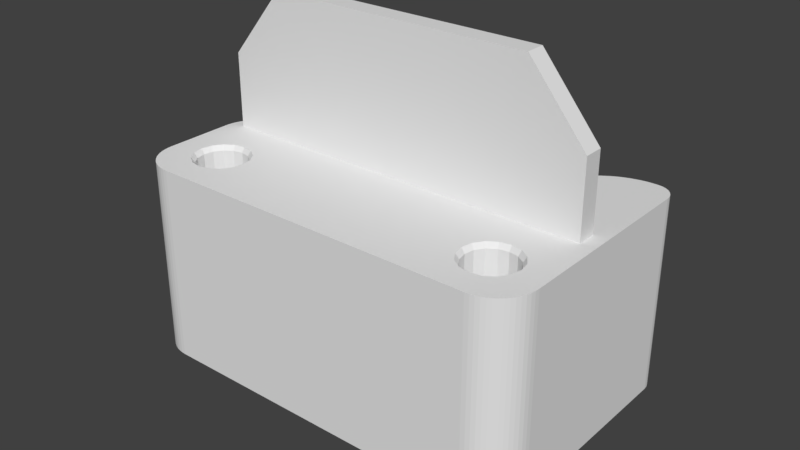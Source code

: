 # Source: FauxStepper.blend  (saved by Blender 2.92.15; exported with 4.5.12 LTS)
import bpy
from mathutils import Matrix  # noqa: F401  (used for matrix-valued properties, if any)

bpy.ops.wm.read_factory_settings(use_empty=True)
scene = bpy.context.scene
scene.name = 'Scene'

# ---- collections
col_collection_1 = bpy.data.collections.new('Collection 1'); scene.collection.children.link(col_collection_1)
col_additions = bpy.data.collections.new('Additions'); scene.collection.children.link(col_additions)
col_additions.hide_render = True
col_subtractions = bpy.data.collections.new('Subtractions'); scene.collection.children.link(col_subtractions)
col_subtractions.hide_render = True
col_inserttestprint = bpy.data.collections.new('InsertTestPrint'); scene.collection.children.link(col_inserttestprint)
col_inserttestprint.hide_render = True

# ---- materials (node trees are filled in below, after node groups)
mat_add = bpy.data.materials.new('Add')
mat_add.use_transparent_shadow = False
mat_add.diffuse_color = (0.8, 0.72, 0.0, 1.0)
mat_subtract = bpy.data.materials.new('Subtract')
mat_subtract.alpha_threshold = 0.0
mat_subtract.use_transparent_shadow = False
mat_subtract.diffuse_color = (0.0, 0.0006193, 0.8, 1.0)
mat_subtract.roughness = 0.5

# ---- material node trees
mat_add.use_nodes = True; mat_add.node_tree.nodes.clear()
_N = mat_add.node_tree.nodes; _L = mat_add.node_tree.links
n0 = _N.new('ShaderNodeBsdfPrincipled'); n0.name = 'Principled BSDF'; n0.location = (10, 300)
n0.distribution = 'GGX'
n0.subsurface_method = 'BURLEY'
n0.inputs[0].default_value = (0.8, 0.72, 0.0, 1.0)
n0.inputs[3].default_value = 1.45
n0.inputs[27].default_value = (0.0, 0.0, 0.0, 1.0)
n0.inputs[28].default_value = 1.0
n1 = _N.new('ShaderNodeOutputMaterial'); n1.name = 'Material Output'; n1.location = (300, 300)
_L.new(n0.outputs[0], n1.inputs[0])
n1.is_active_output = True

# ---- world
world_world = bpy.data.worlds.new('World'); scene.world = world_world
world_world.color = (0.05088, 0.05088, 0.05088)
world_world.use_sun_shadow = False
world_world.sun_shadow_jitter_overblur = 0.0
world_world.cycles.sampling_method = 'MANUAL'

# ---- meshes
me_dummy_stepper = bpy.data.meshes.new('Dummy Stepper')
me_dummy_stepper.from_pydata([(19.0, 5.0, 14.0), (21.0, 3.0, 14.0), (21.0, -17.0, 14.0), (17.0, -21.0, 14.0), (-21.0, -17.0, 14.0), (-20.97, -17.45, 14.0), (-20.9, -17.89, 14.0), (-20.78, -18.32, 14.0), (-20.6, -18.74, 14.0), (-20.39, -19.13, 14.0), (-20.13, -19.49, 14.0), (-19.83, -19.83, 14.0), (-19.49, -20.13, 14.0), (-19.13, -20.39, 14.0), (-18.74, -20.6, 14.0), (-18.32, -20.78, 14.0), (-17.89, -20.9, 14.0), (-17.45, -20.97, 14.0), (-17.0, -21.0, 14.0), (-17.0, -6.0, 14.0), (-21.0, -10.0, 14.0), (19.45, 4.95, 14.0), (19.87, 4.802, 14.0), (20.25, 4.564, 14.0), (20.56, 4.247, 14.0), (20.8, 3.868, 14.0), (20.95, 3.445, 14.0), (20.97, -17.45, 14.0), (20.9, -17.89, 14.0), (20.78, -18.32, 14.0), (20.6, -18.74, 14.0), (20.39, -19.13, 14.0), (20.13, -19.49, 14.0), (19.83, -19.83, 14.0), (19.49, -20.13, 14.0), (19.13, -20.39, 14.0), (18.74, -20.6, 14.0), (18.32, -20.78, 14.0), (17.89, -20.9, 14.0), (17.45, -20.97, 14.0), (-20.97, -9.552, 14.0), (-20.9, -9.11, 14.0), (-20.78, -8.679, 14.0), (-20.6, -8.264, 14.0), (-20.39, -7.872, 14.0), (-20.13, -7.506, 14.0), (-19.83, -7.172, 14.0), (-19.49, -6.873, 14.0), (-19.13, -6.613, 14.0), (-18.74, -6.396, 14.0), (-18.32, -6.224, 14.0), (-17.89, -6.1, 14.0), (-17.45, -6.025, 14.0), (19.0, 5.0, 34.0), (20.8, 3.868, 34.0), (20.56, 4.247, 34.0), (20.25, 4.564, 34.0), (19.87, 4.802, 34.0), (19.45, 4.95, 34.0), (21.0, 3.0, 34.0), (20.95, 3.445, 34.0), (-17.0, -6.0, 34.0), (-20.97, -9.552, 34.0), (-21.0, -10.0, 34.0), (-18.74, -6.396, 34.0), (-19.13, -6.613, 34.0), (-19.49, -6.873, 34.0), (-19.83, -7.172, 34.0), (-20.13, -7.506, 34.0), (-20.39, -7.872, 34.0), (-20.6, -8.264, 34.0), (-20.78, -8.679, 34.0), (-20.9, -9.11, 34.0), (-18.32, -6.224, 34.0), (-17.89, -6.1, 34.0), (-17.45, -6.025, 34.0), (-21.0, -17.0, 34.0), (20.97, -17.45, 34.0), (21.0, -17.0, 34.0), (18.74, -20.6, 34.0), (19.13, -20.39, 34.0), (19.49, -20.13, 34.0), (19.83, -19.83, 34.0), (20.13, -19.49, 34.0), (20.39, -19.13, 34.0), (20.6, -18.74, 34.0), (20.78, -18.32, 34.0), (20.9, -17.89, 34.0), (18.32, -20.78, 34.0), (17.0, -21.0, 34.0), (17.89, -20.9, 34.0), (17.45, -20.97, 34.0), (-17.45, -20.97, 34.0), (-17.0, -21.0, 34.0), (-20.6, -18.74, 34.0), (-20.39, -19.13, 34.0), (-20.13, -19.49, 34.0), (-19.83, -19.83, 34.0), (-19.49, -20.13, 34.0), (-19.13, -20.39, 34.0), (-18.74, -20.6, 34.0), (-18.32, -20.78, 34.0), (-17.89, -20.9, 34.0), (-20.78, -18.32, 34.0), (-20.9, -17.89, 34.0), (-20.97, -17.45, 34.0), (18.38, 5.0, 34.0), (14.72, 3.885, 34.0), (17.81, 4.962, 34.0), (17.16, 4.851, 34.0), (16.48, 4.673, 34.0), (15.82, 4.443, 34.0), (15.22, 4.174, 34.0), (1.66, -4.885, 34.0), (-2.0, -6.0, 34.0), (1.163, -5.174, 34.0), (0.5623, -5.443, 34.0), (-0.09944, -5.673, 34.0), (-0.7775, -5.851, 34.0), (-1.426, -5.962, 34.0), (14.72, 3.885, 14.0), (18.38, 5.0, 14.0), (15.22, 4.174, 14.0), (15.82, 4.443, 14.0), (16.48, 4.673, 14.0), (17.16, 4.851, 14.0), (17.81, 4.962, 14.0), (-2.0, -6.0, 14.0), (1.66, -4.885, 14.0), (-1.426, -5.962, 14.0), (-0.7775, -5.851, 14.0), (-0.09944, -5.673, 14.0), (0.5623, -5.443, 14.0), (1.163, -5.174, 14.0)], [], [(14, 15, 101, 100), (10, 11, 97, 96), (100, 99, 13, 14), (68, 45, 44, 69), (57, 56, 23, 22), (72, 41, 40, 62), (11, 12, 98, 97), (55, 54, 25, 24), (37, 88, 90, 38), (65, 48, 47, 66), (83, 82, 33, 32), (55, 24, 23, 56), (70, 43, 42, 71), (1, 26, 60, 59), (31, 30, 85, 84), (40, 20, 63, 62), (27, 77, 87, 28), (83, 32, 31, 84), (7, 8, 94, 103), (61, 19, 52, 75), (12, 13, 99, 98), (93, 18, 3, 89), (28, 87, 86, 29), (68, 67, 46, 45), (35, 34, 81, 80), (54, 60, 26, 25), (65, 64, 49, 48), (37, 36, 79, 88), (91, 89, 3, 39), (4, 76, 63, 20), (77, 27, 2, 78), (7, 103, 104, 6), (44, 43, 70, 69), (81, 34, 33, 82), (90, 91, 39, 38), (51, 50, 73, 74), (58, 57, 22, 21), (30, 29, 86, 85), (105, 76, 4, 5), (18, 93, 92, 17), (73, 50, 49, 64), (78, 2, 1, 59), (66, 47, 46, 67), (9, 10, 96, 95), (16, 17, 92, 102), (51, 74, 75, 52), (42, 41, 72, 71), (5, 6, 104, 105), (80, 79, 36, 35), (101, 15, 16, 102), (94, 8, 9, 95), (19, 61, 114, 127), (0, 21, 22, 23, 24, 25, 26, 1, 2, 27, 28, 29, 30, 31, 32, 33, 34, 35, 36, 37, 38, 39, 3, 18, 17, 16, 15, 14, 13, 12, 11, 10, 9, 8, 7, 6, 5, 4, 20, 40, 41, 42, 43, 44, 45, 46, 47, 48, 49, 50, 51, 52, 19, 127, 129, 130, 131, 132, 133, 128, 120, 122, 123, 124, 125, 126, 121), (58, 21, 0, 53), (121, 106, 53, 0), (76, 105, 104, 103, 94, 95, 96, 97, 98, 99, 100, 101, 102, 92, 93, 89, 91, 90, 88, 79, 80, 81, 82, 83, 84, 85, 86, 87, 77, 78, 59, 60, 54, 55, 56, 57, 58, 53, 106, 108, 109, 110, 111, 112, 107, 113, 115, 116, 117, 118, 119, 114, 61, 75, 74, 73, 64, 65, 66, 67, 68, 69, 70, 71, 72, 62, 63), (127, 114, 119, 129), (129, 119, 118, 130), (130, 118, 117, 131), (131, 117, 116, 132), (132, 116, 115, 133), (133, 115, 113, 128), (106, 121, 126, 108), (108, 126, 125, 109), (109, 125, 124, 110), (110, 124, 123, 111), (111, 123, 122, 112), (112, 122, 120, 107), (120, 128, 113, 107)])
me_dummy_stepper.use_remesh_preserve_volume = False
me_dummy_stepper.use_remesh_preserve_attributes = False
me_dummy_stepper.use_mirror_vertex_groups = False
me_dummy_stepper.update()
me_cylinder_000 = bpy.data.meshes.new('Cylinder.000')
me_cylinder_000.from_pydata([(0.0, 4.6, -2.428), (0.0, 4.6, 4.0), (-0.8974, 4.512, -3.126), (-0.8974, 4.512, 4.0), (-1.76, 4.25, -3.884), (-1.76, 4.25, 4.0), (-2.556, 3.825, -4.671), (-2.556, 3.825, 4.0), (-3.253, 3.253, -5.459), (-3.253, 3.253, 4.0), (-3.825, 2.556, -6.216), (-3.825, 3.253, 4.0), (-4.25, 1.76, -6.914), (-4.25, 1.76, 4.0), (-4.512, 0.8974, -7.526), (-4.512, 0.8974, 4.0), (-4.6, 3.473e-07, -8.028), (-4.6, 2.384e-07, 4.0), (-4.512, -0.8974, -8.401), (-4.512, -0.8974, 4.0), (-4.25, -1.76, -8.631), (-4.25, -1.76, 4.0), (-3.825, -2.556, -8.708), (-3.825, -2.556, 4.0), (-3.253, -3.253, -8.708), (-3.253, -3.253, 4.0), (-2.556, -3.825, -8.631), (-2.556, -3.825, 4.0), (-1.76, -4.25, -8.401), (-1.76, -4.25, 4.0), (-0.8974, -4.512, -8.028), (-0.8974, -4.512, 4.0), (1.499e-06, -4.6, -7.526), (1.431e-06, -4.6, 4.0), (0.8974, -4.512, -6.914), (0.8974, -4.512, 4.0), (1.76, -4.25, -6.216), (1.76, -4.25, 4.0), (2.556, -3.825, -5.459), (3.253, -3.825, 4.0), (3.253, -3.253, -4.671), (3.253, -3.253, 4.0), (3.825, -2.556, -3.884), (3.825, -2.556, 4.0), (4.25, -1.76, -3.126), (4.25, -1.76, 4.0), (4.512, -0.8974, -2.428), (4.512, -0.8974, 4.0), (4.6, 4.442e-06, -1.816), (4.6, 4.53e-06, 4.0), (4.512, 0.8974, -1.314), (4.512, 0.8974, 4.0), (4.25, 1.76, -0.9412), (4.25, 1.76, 4.0), (3.825, 2.556, -0.7389), (3.825, 2.556, 4.0), (3.253, 3.253, -0.7389), (3.253, 3.253, 4.0), (2.556, 3.825, -0.9412), (2.556, 3.825, 4.0), (1.76, 4.25, -1.314), (1.76, 4.25, 4.0), (0.8974, 4.512, -1.816), (0.8974, 4.512, 4.0)], [], [(0, 2, 3, 1), (2, 4, 5, 3), (4, 6, 7, 5), (6, 8, 9, 7), (8, 10, 11), (10, 12, 13), (12, 14, 15, 13), (14, 16, 17, 15), (16, 18, 19, 17), (18, 20, 21, 19), (20, 22, 23, 21), (22, 24, 25, 23), (24, 26, 27, 25), (26, 28, 29, 27), (28, 30, 31, 29), (30, 32, 33, 31), (32, 34, 35, 33), (34, 36, 37, 35), (37, 36, 38), (39, 38, 40), (40, 42, 43, 41), (42, 44, 45, 43), (44, 46, 47, 45), (46, 48, 49, 47), (48, 50, 51, 49), (50, 52, 53, 51), (52, 54, 55, 53), (54, 56, 57, 55), (56, 58, 59, 57), (58, 60, 61, 59), (3, 5, 7, 9, 11, 13, 15, 17, 19, 21, 23, 25, 27, 29, 31, 33, 35, 37, 39, 41, 43, 45, 47, 49, 51, 53, 55, 57, 59, 61, 63, 1), (60, 62, 63, 61), (62, 0, 1, 63), (30, 16, 14, 32), (12, 34, 32, 14), (40, 6, 4, 42), (0, 46, 44, 2), (18, 22, 20), (22, 30, 24), (26, 24, 28), (36, 10, 8, 38), (50, 58, 52), (54, 58, 56), (58, 50, 60), (4, 2, 44, 42), (16, 22, 18), (24, 30, 28), (46, 0, 62, 48), (48, 62, 50), (54, 52, 58), (34, 12, 10, 36), (16, 30, 22), (50, 62, 60), (38, 8, 6, 40), (37, 38, 39), (39, 40, 41), (8, 11, 9), (10, 13, 11)])
me_cylinder_000.materials.append(mat_add)
me_cylinder_000.use_remesh_preserve_volume = False
me_cylinder_000.use_remesh_preserve_attributes = False
me_cylinder_000.use_mirror_vertex_groups = False
me_cylinder_000.update()
me_cylinder_004 = bpy.data.meshes.new('Cylinder.004')
me_cylinder_004.from_pydata([(0.0, 4.6, -2.428), (0.0, 4.6, 4.0), (0.8974, 4.512, -3.126), (0.8974, 4.512, 4.0), (1.76, 4.25, -3.884), (1.76, 4.25, 4.0), (2.556, 3.825, -4.671), (2.556, 3.825, 4.0), (3.253, 3.253, -5.459), (3.253, 3.253, 4.0), (3.825, 2.556, -6.216), (3.825, 3.253, 4.0), (4.25, 1.76, -6.914), (4.25, 1.76, 4.0), (4.512, 0.8974, -7.526), (4.512, 0.8974, 4.0), (4.6, 3.473e-07, -8.028), (4.6, 2.384e-07, 4.0), (4.512, -0.8974, -8.401), (4.512, -0.8974, 4.0), (4.25, -1.76, -8.631), (4.25, -1.76, 4.0), (3.825, -2.556, -8.708), (3.825, -2.556, 4.0), (3.253, -3.253, -8.708), (3.253, -3.253, 4.0), (2.556, -3.825, -8.631), (2.556, -3.825, 4.0), (1.76, -4.25, -8.401), (1.76, -4.25, 4.0), (0.8974, -4.512, -8.028), (0.8974, -4.512, 4.0), (-1.499e-06, -4.6, -7.526), (-1.431e-06, -4.6, 4.0), (-0.8974, -4.512, -6.914), (-0.8974, -4.512, 4.0), (-1.76, -4.25, -6.216), (-1.76, -4.25, 4.0), (-2.556, -3.825, -5.459), (-3.253, -3.825, 4.0), (-3.253, -3.253, -4.671), (-3.253, -3.253, 4.0), (-3.825, -2.556, -3.884), (-3.825, -2.556, 4.0), (-4.25, -1.76, -3.126), (-4.25, -1.76, 4.0), (-4.512, -0.8974, -2.428), (-4.512, -0.8974, 4.0), (-4.6, 4.442e-06, -1.816), (-4.6, 4.53e-06, 4.0), (-4.512, 0.8974, -1.314), (-4.512, 0.8974, 4.0), (-4.25, 1.76, -0.9412), (-4.25, 1.76, 4.0), (-3.825, 2.556, -0.7389), (-3.825, 2.556, 4.0), (-3.253, 3.253, -0.7389), (-3.253, 3.253, 4.0), (-2.556, 3.825, -0.9412), (-2.556, 3.825, 4.0), (-1.76, 4.25, -1.314), (-1.76, 4.25, 4.0), (-0.8974, 4.512, -1.816), (-0.8974, 4.512, 4.0)], [], [(0, 1, 3, 2), (2, 3, 5, 4), (4, 5, 7, 6), (6, 7, 9, 8), (8, 11, 10), (10, 13, 12), (12, 13, 15, 14), (14, 15, 17, 16), (16, 17, 19, 18), (18, 19, 21, 20), (20, 21, 23, 22), (22, 23, 25, 24), (24, 25, 27, 26), (26, 27, 29, 28), (28, 29, 31, 30), (30, 31, 33, 32), (32, 33, 35, 34), (34, 35, 37, 36), (37, 38, 36), (39, 40, 38), (40, 41, 43, 42), (42, 43, 45, 44), (44, 45, 47, 46), (46, 47, 49, 48), (48, 49, 51, 50), (50, 51, 53, 52), (52, 53, 55, 54), (54, 55, 57, 56), (56, 57, 59, 58), (58, 59, 61, 60), (3, 1, 63, 61, 59, 57, 55, 53, 51, 49, 47, 45, 43, 41, 39, 37, 35, 33, 31, 29, 27, 25, 23, 21, 19, 17, 15, 13, 11, 9, 7, 5), (60, 61, 63, 62), (62, 63, 1, 0), (30, 32, 14, 16), (12, 14, 32, 34), (40, 42, 4, 6), (0, 2, 44, 46), (18, 20, 22), (22, 24, 30), (26, 28, 24), (36, 38, 8, 10), (50, 52, 58), (54, 56, 58), (58, 60, 50), (4, 42, 44, 2), (16, 18, 22), (24, 28, 30), (46, 48, 62, 0), (48, 50, 62), (54, 58, 52), (34, 36, 10, 12), (16, 22, 30), (50, 60, 62), (38, 40, 6, 8), (37, 39, 38), (39, 41, 40), (8, 9, 11), (10, 11, 13)])
me_cylinder_004.materials.append(mat_add)
me_cylinder_004.use_remesh_preserve_volume = False
me_cylinder_004.use_remesh_preserve_attributes = False
me_cylinder_004.use_mirror_vertex_groups = False
me_cylinder_004.update()
me_cube_002 = bpy.data.meshes.new('Cube.002')
me_cube_002.from_pydata([(-19.55, 0.0, -7.575), (-19.55, 2.6, -7.575), (19.55, 0.0, -7.575), (19.55, 2.6, -7.575), (-13.67, 0.0, 7.375), (-19.55, 0.0, 0.2493), (-19.55, 2.6, 0.2493), (-13.67, 2.6, 7.375), (19.55, 0.0, 0.2493), (13.67, 0.0, 7.375), (13.67, 2.6, 7.375), (19.55, 2.6, 0.2493)], [], [(10, 7, 4, 9), (3, 11, 8, 2), (0, 5, 6, 1), (1, 6, 7, 10, 11, 3), (4, 7, 6, 5), (10, 9, 8, 11), (2, 8, 9, 4, 5, 0), (1, 3, 2, 0)])
me_cube_002.materials.append(mat_add)
me_cube_002.use_remesh_preserve_volume = False
me_cube_002.use_remesh_preserve_attributes = False
me_cube_002.use_mirror_vertex_groups = False
me_cube_002.update()
me_cylinder_001 = bpy.data.meshes.new('Cylinder.001')
me_cylinder_001.from_pydata([(0.0, 1.5, -10.0), (0.0, 1.5, 10.0), (1.299, 0.75, -10.0), (1.299, 0.75, 10.0), (1.299, -0.75, -10.0), (1.299, -0.75, 10.0), (-1.311e-07, -1.5, -10.0), (-1.311e-07, -1.5, 10.0), (-1.299, -0.75, -10.0), (-1.299, -0.75, 10.0), (-1.299, 0.75, -10.0), (-1.299, 0.75, 10.0)], [], [(0, 1, 3, 2), (2, 3, 5, 4), (4, 5, 7, 6), (6, 7, 9, 8), (3, 1, 11, 9, 7, 5), (8, 9, 11, 10), (10, 11, 1, 0), (0, 2, 4, 6, 8, 10)])
me_cylinder_001.materials.append(mat_subtract)
me_cylinder_001.use_remesh_preserve_volume = False
me_cylinder_001.use_remesh_preserve_attributes = False
me_cylinder_001.use_mirror_vertex_groups = False
me_cylinder_001.update()
me_cylinder = bpy.data.meshes.new('Cylinder')
me_cylinder.from_pydata([(0.0, 1.5, -10.0), (0.0, 1.5, 10.0), (1.299, 0.75, -10.0), (1.299, 0.75, 10.0), (1.299, -0.75, -10.0), (1.299, -0.75, 10.0), (-1.311e-07, -1.5, -10.0), (-1.311e-07, -1.5, 10.0), (-1.299, -0.75, -10.0), (-1.299, -0.75, 10.0), (-1.299, 0.75, -10.0), (-1.299, 0.75, 10.0)], [], [(0, 1, 3, 2), (2, 3, 5, 4), (4, 5, 7, 6), (6, 7, 9, 8), (3, 1, 11, 9, 7, 5), (8, 9, 11, 10), (10, 11, 1, 0), (0, 2, 4, 6, 8, 10)])
me_cylinder.materials.append(mat_subtract)
me_cylinder.use_remesh_preserve_volume = False
me_cylinder.use_remesh_preserve_attributes = False
me_cylinder.use_mirror_vertex_groups = False
me_cylinder.update()
me_cylinder_002 = bpy.data.meshes.new('Cylinder.002')
me_cylinder_002.from_pydata([(-1.907e-06, 1.5, -12.65), (1.299, 0.75, -12.65), (1.299, -0.75, -12.65), (-2.038e-06, -1.5, -12.65), (-1.299, -0.75, -12.65), (-1.299, 0.75, -12.65), (0.0, 2.551, -5.15), (0.0, 2.551, 5.15), (0.9762, 2.357, -5.15), (0.9762, 2.357, 5.15), (1.804, 1.804, -5.15), (1.804, 1.804, 5.15), (2.357, 0.9762, -5.15), (2.357, 0.9762, 5.15), (2.551, -1.115e-07, -5.15), (2.551, -1.115e-07, 5.15), (2.357, -0.9762, -5.15), (2.357, -0.9762, 5.15), (1.804, -1.804, -5.15), (1.804, -1.804, 5.15), (0.9762, -2.357, -5.15), (0.9762, -2.357, 5.15), (3.852e-07, -2.551, -5.15), (3.852e-07, -2.551, 5.15), (-0.9762, -2.357, -5.15), (-0.9762, -2.357, 5.15), (-1.804, -1.804, -5.15), (-1.804, -1.804, 5.15), (-2.357, -0.9762, -5.15), (-2.357, -0.9762, 5.15), (-2.551, 3.042e-08, -5.15), (-2.551, 3.042e-08, 5.15), (-2.357, 0.9762, -5.15), (-2.357, 0.9762, 5.15), (-1.804, 1.804, -5.15), (-1.804, 1.804, 5.15), (-0.9762, 2.357, -5.15), (-0.9762, 2.357, 5.15), (-1.299, 0.75, -5.15), (-1.299, -0.75, -5.15), (1.299, 0.75, -5.15), (1.299, -0.75, -5.15), (-1.907e-06, 1.5, -5.15), (-2.038e-06, -1.5, -5.15), (0.0, 2.551, -0.5), (0.0, 3.153, 0.4), (1.206, 2.913, 0.4), (0.9762, 2.357, -0.5), (2.229, 2.229, 0.4), (1.804, 1.804, -0.5), (2.913, 1.206, 0.4), (2.357, 0.9762, -0.5), (3.153, -1.378e-07, 0.4), (2.551, -1.115e-07, -0.5), (2.913, -1.206, 0.4), (2.357, -0.9762, -0.5), (2.229, -2.229, 0.4), (1.804, -1.804, -0.5), (1.206, -2.913, 0.4), (0.9762, -2.357, -0.5), (4.76e-07, -3.153, 0.4), (3.852e-07, -2.551, -0.5), (-1.206, -2.913, 0.4), (-0.9762, -2.357, -0.5), (-2.229, -2.229, 0.4), (-1.804, -1.804, -0.5), (-2.913, -1.206, 0.4), (-2.357, -0.9762, -0.5), (-3.153, 3.759e-08, 0.4), (-2.551, 3.042e-08, -0.5), (-2.913, 1.206, 0.4), (-2.357, 0.9762, -0.5), (-2.229, 2.229, 0.4), (-1.804, 1.804, -0.5), (-1.206, 2.913, 0.4), (-0.9762, 2.357, -0.5)], [], [(0, 42, 40, 1), (1, 40, 41, 2), (2, 41, 43, 3), (3, 43, 39, 4), (4, 39, 38, 5), (5, 38, 42, 0), (0, 1, 2, 3, 4, 5), (45, 7, 9, 46), (46, 9, 11, 48), (48, 11, 13, 50), (50, 13, 15, 52), (52, 15, 17, 54), (54, 17, 19, 56), (56, 19, 21, 58), (58, 21, 23, 60), (60, 23, 25, 62), (62, 25, 27, 64), (64, 27, 29, 66), (66, 29, 31, 68), (68, 31, 33, 70), (70, 33, 35, 72), (9, 7, 37, 35, 33, 31, 29, 27, 25, 23, 21, 19, 17, 15, 13, 11), (72, 35, 37, 74), (74, 37, 7, 45), (6, 8, 10, 12, 40, 42, 38, 32, 34, 36), (32, 38, 39, 43, 41, 40, 12, 14, 16, 18, 20, 22, 24, 26, 28, 30), (36, 75, 44, 6), (75, 74, 45, 44), (34, 73, 75, 36), (73, 72, 74, 75), (32, 71, 73, 34), (71, 70, 72, 73), (30, 69, 71, 32), (69, 68, 70, 71), (28, 67, 69, 30), (67, 66, 68, 69), (26, 65, 67, 28), (65, 64, 66, 67), (24, 63, 65, 26), (63, 62, 64, 65), (22, 61, 63, 24), (61, 60, 62, 63), (20, 59, 61, 22), (59, 58, 60, 61), (18, 57, 59, 20), (57, 56, 58, 59), (16, 55, 57, 18), (55, 54, 56, 57), (14, 53, 55, 16), (53, 52, 54, 55), (12, 51, 53, 14), (51, 50, 52, 53), (10, 49, 51, 12), (49, 48, 50, 51), (8, 47, 49, 10), (47, 46, 48, 49), (6, 44, 47, 8), (44, 45, 46, 47)])
me_cylinder_002.materials.append(mat_subtract)
me_cylinder_002.use_remesh_preserve_volume = False
me_cylinder_002.use_remesh_preserve_attributes = False
me_cylinder_002.use_mirror_vertex_groups = False
me_cylinder_002.update()
me_cylinder_003 = bpy.data.meshes.new('Cylinder.003')
me_cylinder_003.from_pydata([(-1.907e-06, 1.5, -12.65), (1.299, 0.75, -12.65), (1.299, -0.75, -12.65), (-2.038e-06, -1.5, -12.65), (-1.299, -0.75, -12.65), (-1.299, 0.75, -12.65), (0.0, 2.551, -5.15), (0.0, 2.551, 5.15), (0.9762, 2.357, -5.15), (0.9762, 2.357, 5.15), (1.804, 1.804, -5.15), (1.804, 1.804, 5.15), (2.357, 0.9762, -5.15), (2.357, 0.9762, 5.15), (2.551, -1.115e-07, -5.15), (2.551, -1.115e-07, 5.15), (2.357, -0.9762, -5.15), (2.357, -0.9762, 5.15), (1.804, -1.804, -5.15), (1.804, -1.804, 5.15), (0.9762, -2.357, -5.15), (0.9762, -2.357, 5.15), (3.852e-07, -2.551, -5.15), (3.852e-07, -2.551, 5.15), (-0.9762, -2.357, -5.15), (-0.9762, -2.357, 5.15), (-1.804, -1.804, -5.15), (-1.804, -1.804, 5.15), (-2.357, -0.9762, -5.15), (-2.357, -0.9762, 5.15), (-2.551, 3.042e-08, -5.15), (-2.551, 3.042e-08, 5.15), (-2.357, 0.9762, -5.15), (-2.357, 0.9762, 5.15), (-1.804, 1.804, -5.15), (-1.804, 1.804, 5.15), (-0.9762, 2.357, -5.15), (-0.9762, 2.357, 5.15), (-1.299, 0.75, -5.15), (-1.299, -0.75, -5.15), (1.299, 0.75, -5.15), (1.299, -0.75, -5.15), (-1.907e-06, 1.5, -5.15), (-2.038e-06, -1.5, -5.15), (0.0, 2.551, -0.5), (0.0, 3.153, 0.4), (1.206, 2.913, 0.4), (0.9762, 2.357, -0.5), (2.229, 2.229, 0.4), (1.804, 1.804, -0.5), (2.913, 1.206, 0.4), (2.357, 0.9762, -0.5), (3.153, -1.378e-07, 0.4), (2.551, -1.115e-07, -0.5), (2.913, -1.206, 0.4), (2.357, -0.9762, -0.5), (2.229, -2.229, 0.4), (1.804, -1.804, -0.5), (1.206, -2.913, 0.4), (0.9762, -2.357, -0.5), (4.76e-07, -3.153, 0.4), (3.852e-07, -2.551, -0.5), (-1.206, -2.913, 0.4), (-0.9762, -2.357, -0.5), (-2.229, -2.229, 0.4), (-1.804, -1.804, -0.5), (-2.913, -1.206, 0.4), (-2.357, -0.9762, -0.5), (-3.153, 3.759e-08, 0.4), (-2.551, 3.042e-08, -0.5), (-2.913, 1.206, 0.4), (-2.357, 0.9762, -0.5), (-2.229, 2.229, 0.4), (-1.804, 1.804, -0.5), (-1.206, 2.913, 0.4), (-0.9762, 2.357, -0.5)], [], [(0, 42, 40, 1), (1, 40, 41, 2), (2, 41, 43, 3), (3, 43, 39, 4), (4, 39, 38, 5), (5, 38, 42, 0), (0, 1, 2, 3, 4, 5), (45, 7, 9, 46), (46, 9, 11, 48), (48, 11, 13, 50), (50, 13, 15, 52), (52, 15, 17, 54), (54, 17, 19, 56), (56, 19, 21, 58), (58, 21, 23, 60), (60, 23, 25, 62), (62, 25, 27, 64), (64, 27, 29, 66), (66, 29, 31, 68), (68, 31, 33, 70), (70, 33, 35, 72), (9, 7, 37, 35, 33, 31, 29, 27, 25, 23, 21, 19, 17, 15, 13, 11), (72, 35, 37, 74), (74, 37, 7, 45), (6, 8, 10, 12, 40, 42, 38, 32, 34, 36), (32, 38, 39, 43, 41, 40, 12, 14, 16, 18, 20, 22, 24, 26, 28, 30), (36, 75, 44, 6), (75, 74, 45, 44), (34, 73, 75, 36), (73, 72, 74, 75), (32, 71, 73, 34), (71, 70, 72, 73), (30, 69, 71, 32), (69, 68, 70, 71), (28, 67, 69, 30), (67, 66, 68, 69), (26, 65, 67, 28), (65, 64, 66, 67), (24, 63, 65, 26), (63, 62, 64, 65), (22, 61, 63, 24), (61, 60, 62, 63), (20, 59, 61, 22), (59, 58, 60, 61), (18, 57, 59, 20), (57, 56, 58, 59), (16, 55, 57, 18), (55, 54, 56, 57), (14, 53, 55, 16), (53, 52, 54, 55), (12, 51, 53, 14), (51, 50, 52, 53), (10, 49, 51, 12), (49, 48, 50, 51), (8, 47, 49, 10), (47, 46, 48, 49), (6, 44, 47, 8), (44, 45, 46, 47)])
me_cylinder_003.materials.append(mat_subtract)
me_cylinder_003.use_remesh_preserve_volume = False
me_cylinder_003.use_remesh_preserve_attributes = False
me_cylinder_003.use_mirror_vertex_groups = False
me_cylinder_003.update()
me_dummy_stepper_002 = bpy.data.meshes.new('Dummy Stepper.002')
me_dummy_stepper_002.from_pydata([(18.9, 3.294, 8.996), (19.29, 2.904, 8.996), (19.31, -16.95, 8.996), (16.95, -19.31, 8.996), (-19.31, -16.95, 8.996), (-19.28, -17.26, 8.996), (-19.23, -17.51, 8.996), (-19.16, -17.76, 8.996), (-19.06, -17.99, 8.996), (-18.94, -18.22, 8.996), (-18.79, -18.43, 8.996), (-18.62, -18.62, 8.996), (-18.43, -18.79, 8.996), (-18.22, -18.94, 8.996), (-17.99, -19.06, 8.996), (-17.76, -19.16, 8.996), (-17.51, -19.23, 8.996), (-17.26, -19.28, 8.996), (-16.95, -19.31, 8.996), (-16.95, -7.694, 8.996), (-19.31, -10.05, 8.996), (19.06, 3.257, 8.996), (19.11, 3.238, 8.996), (19.16, 3.206, 8.996), (19.21, 3.165, 8.996), (19.24, 3.115, 8.996), (19.26, 3.059, 8.996), (19.28, -17.26, 8.996), (19.23, -17.51, 8.996), (19.16, -17.76, 8.996), (19.06, -17.99, 8.996), (18.94, -18.22, 8.996), (18.79, -18.43, 8.996), (18.62, -18.62, 8.996), (18.43, -18.79, 8.996), (18.22, -18.94, 8.996), (17.99, -19.06, 8.996), (17.76, -19.16, 8.996), (17.51, -19.23, 8.996), (17.26, -19.28, 8.996), (-19.28, -9.743, 8.996), (-19.23, -9.49, 8.996), (-19.16, -9.243, 8.996), (-19.06, -9.006, 8.996), (-18.94, -8.781, 8.996), (-18.79, -8.572, 8.996), (-18.62, -8.38, 8.996), (-18.43, -8.209, 8.996), (-18.22, -8.06, 8.996), (-17.99, -7.936, 8.996), (-17.76, -7.838, 8.996), (-17.51, -7.766, 8.996), (-17.26, -7.723, 8.996), (18.9, 3.294, 32.8), (19.24, 3.115, 32.8), (19.21, 3.165, 32.8), (19.16, 3.206, 32.8), (19.11, 3.238, 32.8), (19.06, 3.257, 32.8), (19.29, 2.904, 32.8), (19.26, 3.059, 32.8), (-16.95, -7.694, 32.8), (-19.28, -9.743, 32.8), (-19.31, -10.05, 32.8), (-17.99, -7.936, 32.8), (-18.22, -8.06, 32.8), (-18.43, -8.209, 32.8), (-18.62, -8.38, 32.8), (-18.79, -8.572, 32.8), (-18.94, -8.781, 32.8), (-19.06, -9.006, 32.8), (-19.16, -9.243, 32.8), (-19.23, -9.49, 32.8), (-17.76, -7.838, 32.8), (-17.51, -7.766, 32.8), (-17.26, -7.723, 32.8), (-19.31, -16.95, 32.8), (19.28, -17.26, 32.8), (19.31, -16.95, 32.8), (17.99, -19.06, 32.8), (18.22, -18.94, 32.8), (18.43, -18.79, 32.8), (18.62, -18.62, 32.8), (18.79, -18.43, 32.8), (18.94, -18.22, 32.8), (19.06, -17.99, 32.8), (19.16, -17.76, 32.8), (19.23, -17.51, 32.8), (17.76, -19.16, 32.8), (16.95, -19.31, 32.8), (17.51, -19.23, 32.8), (17.26, -19.28, 32.8), (-17.26, -19.28, 32.8), (-16.95, -19.31, 32.8), (-19.06, -17.99, 32.8), (-18.94, -18.22, 32.8), (-18.79, -18.43, 32.8), (-18.62, -18.62, 32.8), (-18.43, -18.79, 32.8), (-18.22, -18.94, 32.8), (-17.99, -19.06, 32.8), (-17.76, -19.16, 32.8), (-17.51, -19.23, 32.8), (-19.16, -17.76, 32.8), (-19.23, -17.51, 32.8), (-19.28, -17.26, 32.8), (18.44, 3.304, 32.8), (15.62, 2.446, 32.8), (18.01, 3.267, 32.8), (17.52, 3.187, 32.8), (16.98, 3.046, 32.8), (16.45, 2.861, 32.8), (16.0, 2.654, 32.8), (2.559, -6.325, 32.8), (-1.944, -7.696, 32.8), (1.94, -6.693, 32.8), (1.191, -7.024, 32.8), (0.3961, -7.301, 32.8), (-0.418, -7.515, 32.8), (-1.225, -7.657, 32.8), (15.62, 2.446, 8.996), (18.44, 3.304, 8.996), (16.0, 2.654, 8.996), (16.45, 2.861, 8.996), (16.98, 3.046, 8.996), (17.52, 3.187, 8.996), (18.01, 3.267, 8.996), (-1.944, -7.696, 8.996), (2.559, -6.325, 8.996), (-1.225, -7.657, 8.996), (-0.4179, -7.515, 8.996), (0.3961, -7.301, 8.996), (1.191, -7.024, 8.996), (1.94, -6.693, 8.996)], [], [(14, 15, 101, 100), (10, 11, 97, 96), (100, 99, 13, 14), (68, 45, 44, 69), (57, 56, 23, 22), (72, 41, 40, 62), (11, 12, 98, 97), (55, 54, 25, 24), (37, 88, 90, 38), (65, 48, 47, 66), (83, 82, 33, 32), (55, 24, 23, 56), (70, 43, 42, 71), (1, 26, 60, 59), (31, 30, 85, 84), (40, 20, 63, 62), (27, 77, 87, 28), (83, 32, 31, 84), (7, 8, 94, 103), (61, 19, 52, 75), (12, 13, 99, 98), (93, 18, 3, 89), (28, 87, 86, 29), (68, 67, 46, 45), (35, 34, 81, 80), (54, 60, 26, 25), (65, 64, 49, 48), (37, 36, 79, 88), (91, 89, 3, 39), (4, 76, 63, 20), (77, 27, 2, 78), (7, 103, 104, 6), (44, 43, 70, 69), (81, 34, 33, 82), (90, 91, 39, 38), (51, 50, 73, 74), (58, 57, 22, 21), (30, 29, 86, 85), (105, 76, 4, 5), (18, 93, 92, 17), (73, 50, 49, 64), (78, 2, 1, 59), (66, 47, 46, 67), (9, 10, 96, 95), (16, 17, 92, 102), (51, 74, 75, 52), (42, 41, 72, 71), (5, 6, 104, 105), (80, 79, 36, 35), (101, 15, 16, 102), (94, 8, 9, 95), (19, 61, 114, 127), (0, 21, 22, 23, 24, 25, 26, 1, 2, 27, 28, 29, 30, 31, 32, 33, 34, 35, 36, 37, 38, 39, 3, 18, 17, 16, 15, 14, 13, 12, 11, 10, 9, 8, 7, 6, 5, 4, 20, 40, 41, 42, 43, 44, 45, 46, 47, 48, 49, 50, 51, 52, 19, 127, 129, 130, 131, 132, 133, 128, 120, 122, 123, 124, 125, 126, 121), (58, 21, 0, 53), (121, 106, 53, 0), (76, 105, 104, 103, 94, 95, 96, 97, 98, 99, 100, 101, 102, 92, 93, 89, 91, 90, 88, 79, 80, 81, 82, 83, 84, 85, 86, 87, 77, 78, 59, 60, 54, 55, 56, 57, 58, 53, 106, 108, 109, 110, 111, 112, 107, 113, 115, 116, 117, 118, 119, 114, 61, 75, 74, 73, 64, 65, 66, 67, 68, 69, 70, 71, 72, 62, 63), (127, 114, 119, 129), (129, 119, 118, 130), (130, 118, 117, 131), (131, 117, 116, 132), (132, 116, 115, 133), (133, 115, 113, 128), (106, 121, 126, 108), (108, 126, 125, 109), (109, 125, 124, 110), (110, 124, 123, 111), (111, 123, 122, 112), (112, 122, 120, 107), (120, 128, 113, 107)])
me_dummy_stepper_002.materials.append(mat_subtract)
me_dummy_stepper_002.use_remesh_preserve_volume = False
me_dummy_stepper_002.use_remesh_preserve_attributes = False
me_dummy_stepper_002.use_mirror_vertex_groups = False
me_dummy_stepper_002.update()
me_fauxstepper_thread_inserts_001 = bpy.data.meshes.new('FauxStepper-thread-inserts.001')
me_fauxstepper_thread_inserts_001.from_pydata([(0.8993, 2.171, -6.5), (0.0, 2.35, -6.5), (-0.8993, 2.171, -6.5), (-1.662, 1.662, -6.5), (-2.171, 0.8993, -6.5), (2.171, 0.8993, -6.5), (1.662, 1.662, -6.5), (-2.35, 0.0, -6.5), (-2.171, -0.8993, -6.5), (-1.662, -1.662, -6.5), (-0.8993, -2.171, -6.5), (0.0, -2.35, -6.5), (0.8993, -2.171, -6.5), (1.662, -1.662, -6.5), (2.171, -0.8993, -6.5), (2.35, 0.0, -6.5), (0.0, 2.35, -0.5), (-0.8993, 2.171, -0.5), (0.0, 5.032, 1.998), (-1.926, 4.649, 1.998), (-1.662, 1.662, -0.5), (-3.558, 3.558, 1.998), (-2.171, 0.8993, -0.5), (-4.649, 1.926, 1.998), (-2.35, 0.0, -0.5), (-5.032, 0.0, 1.998), (-2.171, -0.8993, -0.5), (-4.649, -1.926, 1.998), (-1.662, -1.662, -0.5), (-3.558, -3.558, 1.998), (-0.8993, -2.171, -0.5), (-1.926, -4.649, 1.998), (0.0, -2.35, -0.5), (-5.722e-06, -5.032, 1.998), (0.8993, -2.171, -0.5), (1.926, -4.649, 1.998), (1.662, -1.662, -0.5), (3.558, -3.558, 1.998), (2.171, -0.8993, -0.5), (4.649, -1.926, 1.998), (2.35, 0.0, -0.5), (5.032, 0.0, 1.998), (2.171, 0.8993, -0.5), (4.649, 1.926, 1.998), (1.662, 1.662, -0.5), (3.558, 3.558, 1.998), (0.8993, 2.171, -0.5), (1.926, 4.649, 1.998), (-1.907e-06, 1.5, -12.65), (1.299, 0.75, -12.65), (1.299, -0.75, -12.65), (-2.038e-06, -1.5, -12.65), (-1.299, -0.75, -12.65), (-1.299, 0.75, -12.65), (-3.914e-06, 1.5, -6.5), (1.299, 0.75, -6.5), (1.299, -0.75, -6.5), (-4.045e-06, -1.5, -6.5), (-1.299, -0.75, -6.5), (-1.299, 0.75, -6.5)], [], [(32, 11, 12, 34), (31, 30, 32, 33), (17, 2, 3, 20), (35, 34, 36, 37), (34, 12, 13, 36), (18, 16, 17, 19), (41, 40, 42, 43), (36, 13, 14, 38), (33, 32, 34, 35), (20, 3, 4, 22), (19, 17, 20, 21), (16, 1, 2, 17), (26, 8, 9, 28), (42, 5, 6, 44), (24, 7, 8, 26), (44, 6, 0, 46), (39, 38, 40, 41), (27, 26, 28, 29), (37, 36, 38, 39), (28, 9, 10, 30), (46, 0, 1, 16), (40, 15, 5, 42), (38, 14, 15, 40), (43, 42, 44, 45), (25, 24, 26, 27), (29, 28, 30, 31), (23, 22, 24, 25), (30, 10, 11, 32), (22, 4, 7, 24), (47, 46, 16, 18), (21, 20, 22, 23), (45, 44, 46, 47), (1, 54, 59, 58, 57, 11, 10, 9, 8, 7, 4, 3, 2), (18, 19, 21, 23, 25, 27, 29, 31, 33, 35, 37, 39, 41, 43, 45, 47), (48, 49, 50, 51, 52, 53), (0, 6, 5, 15, 14, 13, 12, 11, 57, 56, 55, 54, 1), (52, 58, 59, 53), (50, 56, 57, 51), (48, 54, 55, 49), (53, 59, 54, 48), (51, 57, 58, 52), (49, 55, 56, 50)])
me_fauxstepper_thread_inserts_001.materials.append(mat_subtract)
me_fauxstepper_thread_inserts_001.use_remesh_fix_poles = True
me_fauxstepper_thread_inserts_001.use_remesh_preserve_attributes = False
me_fauxstepper_thread_inserts_001.use_mirror_vertex_groups = False
me_fauxstepper_thread_inserts_001.update()
me_fauxstepper_thread_inserts_004 = bpy.data.meshes.new('FauxStepper-thread-inserts.004')
me_fauxstepper_thread_inserts_004.from_pydata([(0.8993, 2.171, -6.5), (0.0, 2.35, -6.5), (-0.8993, 2.171, -6.5), (-1.662, 1.662, -6.5), (-2.171, 0.8993, -6.5), (2.171, 0.8993, -6.5), (1.662, 1.662, -6.5), (-2.35, 0.0, -6.5), (-2.171, -0.8993, -6.5), (-1.662, -1.662, -6.5), (-0.8993, -2.171, -6.5), (0.0, -2.35, -6.5), (0.8993, -2.171, -6.5), (1.662, -1.662, -6.5), (2.171, -0.8993, -6.5), (2.35, 0.0, -6.5), (0.0, 2.35, -0.5), (-0.8993, 2.171, -0.5), (0.0, 5.032, 1.998), (-1.926, 4.649, 1.998), (-1.662, 1.662, -0.5), (-3.558, 3.558, 1.998), (-2.171, 0.8993, -0.5), (-4.649, 1.926, 1.998), (-2.35, 0.0, -0.5), (-5.032, 0.0, 1.998), (-2.171, -0.8993, -0.5), (-4.649, -1.926, 1.998), (-1.662, -1.662, -0.5), (-3.558, -3.558, 1.998), (-0.8993, -2.171, -0.5), (-1.926, -4.649, 1.998), (0.0, -2.35, -0.5), (-5.722e-06, -5.032, 1.998), (0.8993, -2.171, -0.5), (1.926, -4.649, 1.998), (1.662, -1.662, -0.5), (3.558, -3.558, 1.998), (2.171, -0.8993, -0.5), (4.649, -1.926, 1.998), (2.35, 0.0, -0.5), (5.032, 0.0, 1.998), (2.171, 0.8993, -0.5), (4.649, 1.926, 1.998), (1.662, 1.662, -0.5), (3.558, 3.558, 1.998), (0.8993, 2.171, -0.5), (1.926, 4.649, 1.998), (-1.907e-06, 1.5, -12.65), (1.299, 0.75, -12.65), (1.299, -0.75, -12.65), (-2.038e-06, -1.5, -12.65), (-1.299, -0.75, -12.65), (-1.299, 0.75, -12.65), (-3.914e-06, 1.5, -6.5), (1.299, 0.75, -6.5), (1.299, -0.75, -6.5), (-4.045e-06, -1.5, -6.5), (-1.299, -0.75, -6.5), (-1.299, 0.75, -6.5)], [], [(32, 11, 12, 34), (31, 30, 32, 33), (17, 2, 3, 20), (35, 34, 36, 37), (34, 12, 13, 36), (18, 16, 17, 19), (41, 40, 42, 43), (36, 13, 14, 38), (33, 32, 34, 35), (20, 3, 4, 22), (19, 17, 20, 21), (16, 1, 2, 17), (26, 8, 9, 28), (42, 5, 6, 44), (24, 7, 8, 26), (44, 6, 0, 46), (39, 38, 40, 41), (27, 26, 28, 29), (37, 36, 38, 39), (28, 9, 10, 30), (46, 0, 1, 16), (40, 15, 5, 42), (38, 14, 15, 40), (43, 42, 44, 45), (25, 24, 26, 27), (29, 28, 30, 31), (23, 22, 24, 25), (30, 10, 11, 32), (22, 4, 7, 24), (47, 46, 16, 18), (21, 20, 22, 23), (45, 44, 46, 47), (1, 54, 59, 58, 57, 11, 10, 9, 8, 7, 4, 3, 2), (18, 19, 21, 23, 25, 27, 29, 31, 33, 35, 37, 39, 41, 43, 45, 47), (48, 49, 50, 51, 52, 53), (0, 6, 5, 15, 14, 13, 12, 11, 57, 56, 55, 54, 1), (52, 58, 59, 53), (50, 56, 57, 51), (48, 54, 55, 49), (53, 59, 54, 48), (51, 57, 58, 52), (49, 55, 56, 50)])
me_fauxstepper_thread_inserts_004.materials.append(mat_subtract)
me_fauxstepper_thread_inserts_004.use_remesh_fix_poles = True
me_fauxstepper_thread_inserts_004.use_remesh_preserve_attributes = False
me_fauxstepper_thread_inserts_004.use_mirror_vertex_groups = False
me_fauxstepper_thread_inserts_004.update()
me_cube = bpy.data.meshes.new('Cube')
me_cube.from_pydata([(-7.0, -7.0, -5.0), (-7.0, -7.0, 7.0), (-7.0, 7.0, -5.0), (-7.0, 7.0, 7.0), (7.0, -7.0, -5.0), (7.0, -7.0, 7.0), (7.0, 7.0, -5.0), (7.0, 7.0, 7.0)], [], [(0, 1, 3, 2), (2, 3, 7, 6), (6, 7, 5, 4), (4, 5, 1, 0), (2, 6, 4, 0), (7, 3, 1, 5)])
me_cube.use_remesh_preserve_volume = False
me_cube.use_remesh_preserve_attributes = False
me_cube.use_mirror_vertex_groups = False
me_cube.update()
me_cube_001 = bpy.data.meshes.new('Cube.001')
me_cube_001.from_pydata([(-2.889, -3.0, -8.641), (-2.889, -3.0, 3.0), (-2.889, 2.889, -8.641), (-2.889, 2.889, 3.0), (-1.373, 1.295, -8.641), (-1.373, 1.295, 3.0), (3.0, 2.889, -8.641), (3.0, 2.889, 3.0), (-1.373, -3.0, -8.641), (-1.373, -3.0, 3.0), (3.0, 1.295, -8.641), (3.0, 1.295, 3.0)], [], [(0, 1, 3, 2), (2, 3, 7, 6), (10, 11, 5, 4), (8, 9, 1, 0), (2, 6, 10, 4, 8, 0), (7, 3, 1, 9, 5, 11), (4, 5, 9, 8), (6, 7, 11, 10)])
me_cube_001.use_remesh_preserve_volume = False
me_cube_001.use_remesh_preserve_attributes = False
me_cube_001.use_mirror_vertex_groups = False
me_cube_001.update()

# ---- objects
ob_dummy_stepper = bpy.data.objects.new('Dummy Stepper', me_dummy_stepper)
ob_avoidsupports_001 = bpy.data.objects.new('AvoidSupports.001', me_cylinder_000)
ob_avoidsupports_000 = bpy.data.objects.new('AvoidSupports.000', me_cylinder_004)
ob_tab = bpy.data.objects.new('Tab', me_cube_002)
ob_hole_direct_001 = bpy.data.objects.new('Hole-direct.001', me_cylinder_001)
ob_hole_direct_000 = bpy.data.objects.new('Hole-direct.000', me_cylinder)
ob_hole_insert_melt_001 = bpy.data.objects.new('Hole-insert-melt.001', me_cylinder_002)
ob_hole_insert_melt_000 = bpy.data.objects.new('Hole-insert-melt.000', me_cylinder_003)
ob_the_void = bpy.data.objects.new('The Void', me_dummy_stepper_002)
ob_hole_insert_thread_000 = bpy.data.objects.new('Hole-insert-thread.000', me_fauxstepper_thread_inserts_001)
ob_hole_insert_thread_001 = bpy.data.objects.new('Hole-insert-thread.001', me_fauxstepper_thread_inserts_004)
ob_testcube = bpy.data.objects.new('TestCube', me_cube)
ob_test_support = bpy.data.objects.new('Test-support', me_cube_001)

# ---- transforms, parenting, visibility, modifiers, constraints
ob_dummy_stepper.location = (0.0, 0.0, -14.0)
ob_dummy_stepper.lineart.crease_threshold = 0.0
_m = ob_dummy_stepper.modifiers.new('Boolean', 'BOOLEAN')
_m.object = ob_tab
_m.operation = 'UNION'
_m.solver = 'FAST'
_m = ob_dummy_stepper.modifiers.new('Boolean.001', 'BOOLEAN')
_m.object = ob_the_void
_m.solver = 'FAST'
_m = ob_dummy_stepper.modifiers.new('Boolean.002', 'BOOLEAN')
_m.object = ob_avoidsupports_000
_m.operation = 'UNION'
_m.solver = 'FAST'
_m = ob_dummy_stepper.modifiers.new('Boolean.003', 'BOOLEAN')
_m.object = ob_avoidsupports_001
_m.operation = 'UNION'
_m.solver = 'FAST'
_m = ob_dummy_stepper.modifiers.new('Boolean.004', 'BOOLEAN')
_m.object = ob_hole_insert_melt_000
_m.solver = 'FAST'
_m = ob_dummy_stepper.modifiers.new('Boolean.005', 'BOOLEAN')
_m.object = ob_hole_insert_melt_001
_m.solver = 'FAST'
ob_avoidsupports_001.location = (-15.5, -15.52, 15.59)
ob_avoidsupports_001.lineart.crease_threshold = 0.0
ob_avoidsupports_000.location = (15.5, -15.52, 15.59)
ob_avoidsupports_000.lineart.crease_threshold = 0.0
ob_tab.location = (0.0, -9.0, 27.38)
ob_tab.scale = (1.0, 0.7692, 1.0)
ob_tab.lineart.crease_threshold = 0.0
ob_hole_direct_001.location = (-15.5, -15.52, 16.21)
ob_hole_direct_001.lineart.crease_threshold = 0.0
ob_hole_direct_000.location = (15.5, -15.52, 16.21)
ob_hole_direct_000.lineart.crease_threshold = 0.0
ob_hole_insert_melt_001.location = (-15.5, -15.52, 20.0)
ob_hole_insert_melt_001.lineart.crease_threshold = 0.0
ob_hole_insert_melt_000.location = (15.5, -15.52, 20.0)
ob_hole_insert_melt_000.lineart.crease_threshold = 0.0
ob_the_void.location = (0.0, 0.0, -14.0)
ob_the_void.lineart.crease_threshold = 0.0
ob_hole_insert_thread_000.location = (15.5, -15.52, 20.0)
ob_hole_insert_thread_000.lineart.crease_threshold = 0.0
ob_hole_insert_thread_001.location = (-15.5, -15.52, 20.0)
ob_hole_insert_thread_001.lineart.crease_threshold = 0.0
ob_testcube.location = (14.39, -14.33, 13.18)
ob_testcube.lineart.crease_threshold = 0.0
_m = ob_testcube.modifiers.new('Boolean', 'BOOLEAN')
_m.object = ob_dummy_stepper
_m.operation = 'INTERSECT'
_m.solver = 'FAST'
_m = ob_testcube.modifiers.new('Boolean.001', 'BOOLEAN')
_m.object = ob_test_support
_m.operation = 'UNION'
_m.solver = 'FAST'
ob_test_support.location = (10.22, -10.15, 16.82)
ob_test_support.lineart.crease_threshold = 0.0

# ---- collection membership
col_collection_1.objects.link(ob_dummy_stepper)
col_additions.objects.link(ob_avoidsupports_001)
col_additions.objects.link(ob_avoidsupports_000)
col_additions.objects.link(ob_tab)
col_subtractions.objects.link(ob_hole_direct_001)
col_subtractions.objects.link(ob_hole_direct_000)
col_subtractions.objects.link(ob_hole_insert_melt_001)
col_subtractions.objects.link(ob_hole_insert_melt_000)
col_subtractions.objects.link(ob_the_void)
col_subtractions.objects.link(ob_hole_insert_thread_000)
col_subtractions.objects.link(ob_hole_insert_thread_001)
col_inserttestprint.objects.link(ob_testcube)
col_inserttestprint.objects.link(ob_test_support)

# ---- scene / render settings (as saved in the file)
scene.frame_start = 1; scene.frame_end = 250; scene.frame_set(1)
scene.render.engine = 'BLENDER_EEVEE_NEXT'
scene.render.resolution_percentage = 50
scene.render.dither_intensity = 0.0
scene.cycles.use_denoising = False
scene.cycles.samples = 128
scene.cycles.sampling_pattern = 'TABULATED_SOBOL'
scene.cycles.light_sampling_threshold = 0.0
scene.cycles.use_adaptive_sampling = False
scene.cycles.use_light_tree = False
scene.cycles.blur_glossy = 0.0
scene.cycles.sample_clamp_indirect = 0.0
scene.view_settings.view_transform = 'Standard'
scene.unit_settings.scale_length = 0.001
bpy.context.view_layer.update()

# ---- added for rendering (the .blend has no active camera and no usable light): camera, sun
cam_auto = bpy.data.cameras.new('AutoCamera')
cam_auto.lens = 50.0
cam_auto.sensor_width = 36.0
cam_auto.clip_end = 1029.57
ob_auto_camera = bpy.data.objects.new('AutoCamera', cam_auto)
scene.collection.objects.link(ob_auto_camera)
ob_auto_camera.location = (58.6652, -78.3983, 61.8092)
ob_auto_camera.rotation_euler = (1.09748, -7.21219e-08, 0.694738)
scene.camera = ob_auto_camera
light_auto_sun = bpy.data.lights.new('AutoSun', 'SUN')
light_auto_sun.energy = 3.0
light_auto_sun.angle = 0.0523599
ob_auto_sun = bpy.data.objects.new('AutoSun', light_auto_sun)
scene.collection.objects.link(ob_auto_sun)
ob_auto_sun.rotation_euler = (0.872665, 0.174533, 0.523599)
bpy.context.view_layer.update()
